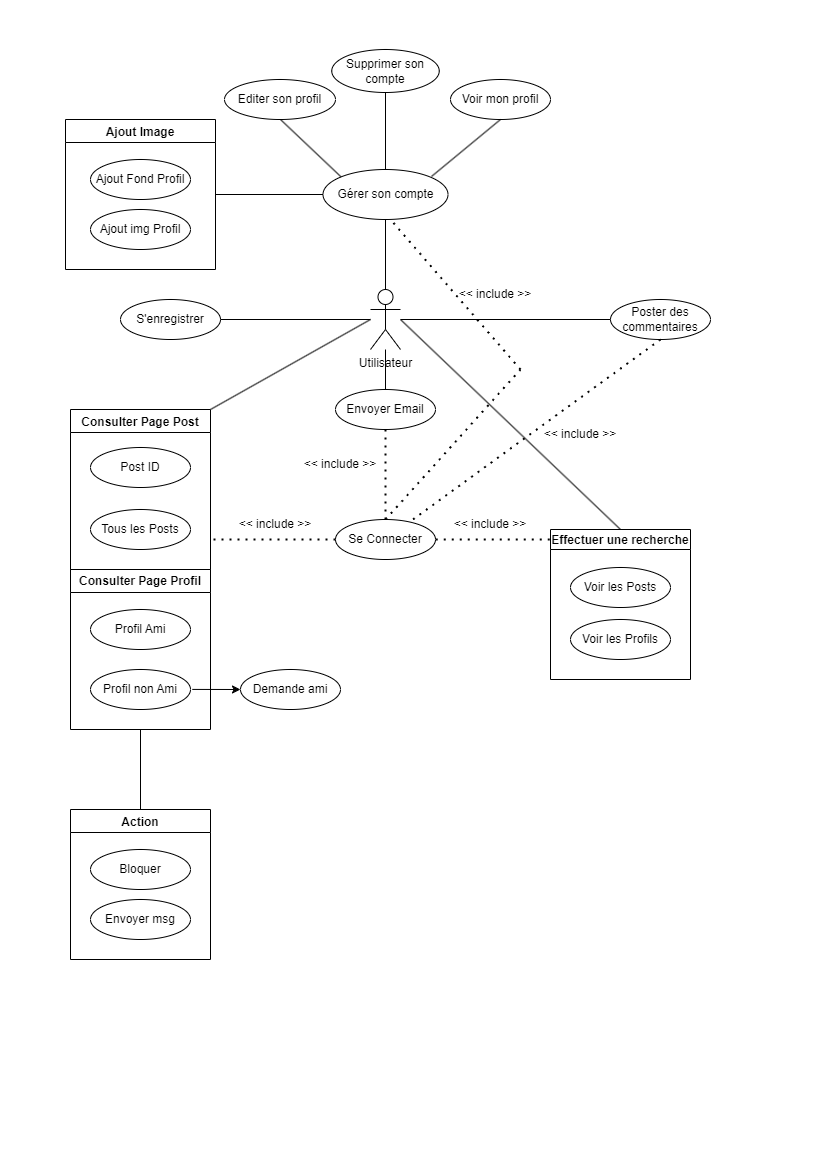

The diagram above was exported from draw.io. Its source (the exported page's mxGraphModel, read from the mxfile embedded in the PNG):
<mxGraphModel dx="1449" dy="2531" grid="1" gridSize="10" guides="1" tooltips="1" connect="1" arrows="1" fold="1" page="1" pageScale="1" pageWidth="827" pageHeight="1169" math="0" shadow="0">
  <root>
    <mxCell id="0" />
    <mxCell id="1" parent="0" />
    <mxCell id="LMGfD5ckcv1AKK6QTUjB-1" value="Utilisateur" style="shape=umlActor;verticalLabelPosition=bottom;verticalAlign=top;html=1;outlineConnect=0;" vertex="1" parent="1">
      <mxGeometry x="370" y="-880" width="30" height="60" as="geometry" />
    </mxCell>
    <mxCell id="LMGfD5ckcv1AKK6QTUjB-4" value="Poster des commentaires" style="ellipse;whiteSpace=wrap;html=1;align=center;newEdgeStyle={&quot;edgeStyle&quot;:&quot;entityRelationEdgeStyle&quot;,&quot;startArrow&quot;:&quot;none&quot;,&quot;endArrow&quot;:&quot;none&quot;,&quot;segment&quot;:10,&quot;curved&quot;:1,&quot;sourcePerimeterSpacing&quot;:0,&quot;targetPerimeterSpacing&quot;:0};treeFolding=1;treeMoving=1;" vertex="1" parent="1">
      <mxGeometry x="610" y="-870" width="100" height="40" as="geometry" />
    </mxCell>
    <mxCell id="LMGfD5ckcv1AKK6QTUjB-5" value="" style="endArrow=none;html=1;rounded=0;entryX=0;entryY=0.5;entryDx=0;entryDy=0;" edge="1" parent="1" source="LMGfD5ckcv1AKK6QTUjB-1" target="LMGfD5ckcv1AKK6QTUjB-4">
      <mxGeometry width="50" height="50" relative="1" as="geometry">
        <mxPoint x="310" y="-540" as="sourcePoint" />
        <mxPoint x="360" y="-590" as="targetPoint" />
      </mxGeometry>
    </mxCell>
    <mxCell id="LMGfD5ckcv1AKK6QTUjB-6" value="" style="endArrow=none;dashed=1;html=1;dashPattern=1 3;strokeWidth=2;rounded=0;exitX=0.5;exitY=1;exitDx=0;exitDy=0;" edge="1" parent="1" source="LMGfD5ckcv1AKK6QTUjB-4" target="LMGfD5ckcv1AKK6QTUjB-7">
      <mxGeometry width="50" height="50" relative="1" as="geometry">
        <mxPoint x="310" y="-540" as="sourcePoint" />
        <mxPoint x="500" y="-680" as="targetPoint" />
      </mxGeometry>
    </mxCell>
    <mxCell id="LMGfD5ckcv1AKK6QTUjB-7" value="Se Connecter" style="ellipse;whiteSpace=wrap;html=1;align=center;newEdgeStyle={&quot;edgeStyle&quot;:&quot;entityRelationEdgeStyle&quot;,&quot;startArrow&quot;:&quot;none&quot;,&quot;endArrow&quot;:&quot;none&quot;,&quot;segment&quot;:10,&quot;curved&quot;:1,&quot;sourcePerimeterSpacing&quot;:0,&quot;targetPerimeterSpacing&quot;:0};treeFolding=1;treeMoving=1;" vertex="1" parent="1">
      <mxGeometry x="335" y="-650" width="100" height="40" as="geometry" />
    </mxCell>
    <mxCell id="LMGfD5ckcv1AKK6QTUjB-8" value="S'enregistrer" style="ellipse;whiteSpace=wrap;html=1;align=center;newEdgeStyle={&quot;edgeStyle&quot;:&quot;entityRelationEdgeStyle&quot;,&quot;startArrow&quot;:&quot;none&quot;,&quot;endArrow&quot;:&quot;none&quot;,&quot;segment&quot;:10,&quot;curved&quot;:1,&quot;sourcePerimeterSpacing&quot;:0,&quot;targetPerimeterSpacing&quot;:0};treeFolding=1;treeMoving=1;" vertex="1" parent="1">
      <mxGeometry x="120" y="-870" width="100" height="40" as="geometry" />
    </mxCell>
    <mxCell id="LMGfD5ckcv1AKK6QTUjB-9" value="" style="endArrow=none;html=1;rounded=0;entryX=1;entryY=0.5;entryDx=0;entryDy=0;" edge="1" parent="1" source="LMGfD5ckcv1AKK6QTUjB-1" target="LMGfD5ckcv1AKK6QTUjB-8">
      <mxGeometry width="50" height="50" relative="1" as="geometry">
        <mxPoint x="310" y="-540" as="sourcePoint" />
        <mxPoint x="360" y="-590" as="targetPoint" />
      </mxGeometry>
    </mxCell>
    <mxCell id="LMGfD5ckcv1AKK6QTUjB-10" value="&amp;lt;&amp;lt; include &amp;gt;&amp;gt;" style="text;html=1;align=center;verticalAlign=middle;whiteSpace=wrap;rounded=0;rotation=0;" vertex="1" parent="1">
      <mxGeometry x="540" y="-750" width="80" height="30" as="geometry" />
    </mxCell>
    <mxCell id="LMGfD5ckcv1AKK6QTUjB-11" value="Consulter Page Profil" style="swimlane;whiteSpace=wrap;html=1;" vertex="1" parent="1">
      <mxGeometry x="70" y="-600" width="140" height="160" as="geometry" />
    </mxCell>
    <mxCell id="LMGfD5ckcv1AKK6QTUjB-19" value="Profil Ami" style="ellipse;whiteSpace=wrap;html=1;align=center;newEdgeStyle={&quot;edgeStyle&quot;:&quot;entityRelationEdgeStyle&quot;,&quot;startArrow&quot;:&quot;none&quot;,&quot;endArrow&quot;:&quot;none&quot;,&quot;segment&quot;:10,&quot;curved&quot;:1,&quot;sourcePerimeterSpacing&quot;:0,&quot;targetPerimeterSpacing&quot;:0};treeFolding=1;treeMoving=1;" vertex="1" parent="LMGfD5ckcv1AKK6QTUjB-11">
      <mxGeometry x="20" y="40" width="100" height="40" as="geometry" />
    </mxCell>
    <mxCell id="LMGfD5ckcv1AKK6QTUjB-20" value="Profil non Ami" style="ellipse;whiteSpace=wrap;html=1;align=center;newEdgeStyle={&quot;edgeStyle&quot;:&quot;entityRelationEdgeStyle&quot;,&quot;startArrow&quot;:&quot;none&quot;,&quot;endArrow&quot;:&quot;none&quot;,&quot;segment&quot;:10,&quot;curved&quot;:1,&quot;sourcePerimeterSpacing&quot;:0,&quot;targetPerimeterSpacing&quot;:0};treeFolding=1;treeMoving=1;" vertex="1" parent="LMGfD5ckcv1AKK6QTUjB-11">
      <mxGeometry x="20" y="100" width="100" height="40" as="geometry" />
    </mxCell>
    <mxCell id="LMGfD5ckcv1AKK6QTUjB-14" value="Envoyer Email" style="ellipse;whiteSpace=wrap;html=1;align=center;newEdgeStyle={&quot;edgeStyle&quot;:&quot;entityRelationEdgeStyle&quot;,&quot;startArrow&quot;:&quot;none&quot;,&quot;endArrow&quot;:&quot;none&quot;,&quot;segment&quot;:10,&quot;curved&quot;:1,&quot;sourcePerimeterSpacing&quot;:0,&quot;targetPerimeterSpacing&quot;:0};treeFolding=1;treeMoving=1;" vertex="1" parent="1">
      <mxGeometry x="335" y="-780" width="100" height="40" as="geometry" />
    </mxCell>
    <mxCell id="LMGfD5ckcv1AKK6QTUjB-15" value="" style="endArrow=none;html=1;rounded=0;entryX=0.5;entryY=0;entryDx=0;entryDy=0;" edge="1" parent="1" source="LMGfD5ckcv1AKK6QTUjB-1" target="LMGfD5ckcv1AKK6QTUjB-14">
      <mxGeometry width="50" height="50" relative="1" as="geometry">
        <mxPoint x="140" y="-840" as="sourcePoint" />
        <mxPoint x="360" y="-590" as="targetPoint" />
      </mxGeometry>
    </mxCell>
    <mxCell id="LMGfD5ckcv1AKK6QTUjB-16" value="" style="endArrow=none;dashed=1;html=1;dashPattern=1 3;strokeWidth=2;rounded=0;entryX=0.5;entryY=0;entryDx=0;entryDy=0;" edge="1" parent="1" source="LMGfD5ckcv1AKK6QTUjB-14" target="LMGfD5ckcv1AKK6QTUjB-7">
      <mxGeometry width="50" height="50" relative="1" as="geometry">
        <mxPoint x="310" y="-540" as="sourcePoint" />
        <mxPoint x="360" y="-590" as="targetPoint" />
      </mxGeometry>
    </mxCell>
    <mxCell id="LMGfD5ckcv1AKK6QTUjB-18" value="&amp;lt;&amp;lt; include &amp;gt;&amp;gt;" style="text;html=1;align=center;verticalAlign=middle;whiteSpace=wrap;rounded=0;rotation=0;" vertex="1" parent="1">
      <mxGeometry x="300" y="-720" width="80" height="30" as="geometry" />
    </mxCell>
    <mxCell id="LMGfD5ckcv1AKK6QTUjB-21" value="" style="endArrow=none;html=1;rounded=0;" edge="1" parent="1">
      <mxGeometry width="50" height="50" relative="1" as="geometry">
        <mxPoint x="210" y="-760" as="sourcePoint" />
        <mxPoint x="370" y="-850" as="targetPoint" />
      </mxGeometry>
    </mxCell>
    <mxCell id="LMGfD5ckcv1AKK6QTUjB-22" value="" style="endArrow=none;dashed=1;html=1;dashPattern=1 3;strokeWidth=2;rounded=0;exitX=0;exitY=0.5;exitDx=0;exitDy=0;" edge="1" parent="1" source="LMGfD5ckcv1AKK6QTUjB-7">
      <mxGeometry width="50" height="50" relative="1" as="geometry">
        <mxPoint x="360" y="-540" as="sourcePoint" />
        <mxPoint x="210" y="-630" as="targetPoint" />
      </mxGeometry>
    </mxCell>
    <mxCell id="LMGfD5ckcv1AKK6QTUjB-27" value="&amp;lt;&amp;lt; include &amp;gt;&amp;gt;" style="text;html=1;align=center;verticalAlign=middle;whiteSpace=wrap;rounded=0;rotation=0;" vertex="1" parent="1">
      <mxGeometry x="235" y="-660" width="80" height="30" as="geometry" />
    </mxCell>
    <mxCell id="LMGfD5ckcv1AKK6QTUjB-32" value="" style="endArrow=none;html=1;rounded=0;exitX=0.5;exitY=0;exitDx=0;exitDy=0;" edge="1" parent="1" source="LMGfD5ckcv1AKK6QTUjB-42">
      <mxGeometry width="50" height="50" relative="1" as="geometry">
        <mxPoint x="489.65999999999997" y="-460" as="sourcePoint" />
        <mxPoint x="400" y="-850" as="targetPoint" />
      </mxGeometry>
    </mxCell>
    <mxCell id="LMGfD5ckcv1AKK6QTUjB-33" value="" style="endArrow=none;dashed=1;html=1;dashPattern=1 3;strokeWidth=2;rounded=0;entryX=1;entryY=0.5;entryDx=0;entryDy=0;exitX=-0.005;exitY=0.067;exitDx=0;exitDy=0;exitPerimeter=0;" edge="1" parent="1" source="LMGfD5ckcv1AKK6QTUjB-42" target="LMGfD5ckcv1AKK6QTUjB-7">
      <mxGeometry width="50" height="50" relative="1" as="geometry">
        <mxPoint x="385" y="-480" as="sourcePoint" />
        <mxPoint x="410" y="-590" as="targetPoint" />
      </mxGeometry>
    </mxCell>
    <mxCell id="LMGfD5ckcv1AKK6QTUjB-34" value="&amp;lt;&amp;lt; include &amp;gt;&amp;gt;" style="text;html=1;align=center;verticalAlign=middle;whiteSpace=wrap;rounded=0;rotation=0;" vertex="1" parent="1">
      <mxGeometry x="450" y="-660" width="80" height="30" as="geometry" />
    </mxCell>
    <mxCell id="LMGfD5ckcv1AKK6QTUjB-41" value="Consulter Page Post" style="swimlane;" vertex="1" parent="1">
      <mxGeometry x="70" y="-760" width="140" height="160" as="geometry" />
    </mxCell>
    <mxCell id="LMGfD5ckcv1AKK6QTUjB-39" value="Post ID" style="ellipse;whiteSpace=wrap;html=1;align=center;newEdgeStyle={&quot;edgeStyle&quot;:&quot;entityRelationEdgeStyle&quot;,&quot;startArrow&quot;:&quot;none&quot;,&quot;endArrow&quot;:&quot;none&quot;,&quot;segment&quot;:10,&quot;curved&quot;:1,&quot;sourcePerimeterSpacing&quot;:0,&quot;targetPerimeterSpacing&quot;:0};treeFolding=1;treeMoving=1;" vertex="1" parent="LMGfD5ckcv1AKK6QTUjB-41">
      <mxGeometry x="20" y="38" width="100" height="40" as="geometry" />
    </mxCell>
    <mxCell id="LMGfD5ckcv1AKK6QTUjB-40" value="Tous les Posts" style="ellipse;whiteSpace=wrap;html=1;align=center;newEdgeStyle={&quot;edgeStyle&quot;:&quot;entityRelationEdgeStyle&quot;,&quot;startArrow&quot;:&quot;none&quot;,&quot;endArrow&quot;:&quot;none&quot;,&quot;segment&quot;:10,&quot;curved&quot;:1,&quot;sourcePerimeterSpacing&quot;:0,&quot;targetPerimeterSpacing&quot;:0};treeFolding=1;treeMoving=1;" vertex="1" parent="LMGfD5ckcv1AKK6QTUjB-41">
      <mxGeometry x="20" y="100" width="100" height="40" as="geometry" />
    </mxCell>
    <mxCell id="LMGfD5ckcv1AKK6QTUjB-42" value="Effectuer une recherche" style="swimlane;startSize=20;" vertex="1" parent="1">
      <mxGeometry x="550" y="-640" width="140" height="150" as="geometry" />
    </mxCell>
    <mxCell id="LMGfD5ckcv1AKK6QTUjB-43" value="Voir les Posts" style="ellipse;whiteSpace=wrap;html=1;align=center;newEdgeStyle={&quot;edgeStyle&quot;:&quot;entityRelationEdgeStyle&quot;,&quot;startArrow&quot;:&quot;none&quot;,&quot;endArrow&quot;:&quot;none&quot;,&quot;segment&quot;:10,&quot;curved&quot;:1,&quot;sourcePerimeterSpacing&quot;:0,&quot;targetPerimeterSpacing&quot;:0};treeFolding=1;treeMoving=1;" vertex="1" parent="LMGfD5ckcv1AKK6QTUjB-42">
      <mxGeometry x="20" y="38" width="100" height="40" as="geometry" />
    </mxCell>
    <mxCell id="LMGfD5ckcv1AKK6QTUjB-44" value="Voir les Profils" style="ellipse;whiteSpace=wrap;html=1;align=center;newEdgeStyle={&quot;edgeStyle&quot;:&quot;entityRelationEdgeStyle&quot;,&quot;startArrow&quot;:&quot;none&quot;,&quot;endArrow&quot;:&quot;none&quot;,&quot;segment&quot;:10,&quot;curved&quot;:1,&quot;sourcePerimeterSpacing&quot;:0,&quot;targetPerimeterSpacing&quot;:0};treeFolding=1;treeMoving=1;" vertex="1" parent="LMGfD5ckcv1AKK6QTUjB-42">
      <mxGeometry x="20" y="90" width="100" height="40" as="geometry" />
    </mxCell>
    <mxCell id="LMGfD5ckcv1AKK6QTUjB-48" value="Ajout Image" style="swimlane;" vertex="1" parent="1">
      <mxGeometry x="65" y="-1050" width="150" height="150" as="geometry" />
    </mxCell>
    <mxCell id="LMGfD5ckcv1AKK6QTUjB-49" value="Ajout Fond Profil" style="ellipse;whiteSpace=wrap;html=1;align=center;newEdgeStyle={&quot;edgeStyle&quot;:&quot;entityRelationEdgeStyle&quot;,&quot;startArrow&quot;:&quot;none&quot;,&quot;endArrow&quot;:&quot;none&quot;,&quot;segment&quot;:10,&quot;curved&quot;:1,&quot;sourcePerimeterSpacing&quot;:0,&quot;targetPerimeterSpacing&quot;:0};treeFolding=1;treeMoving=1;" vertex="1" parent="LMGfD5ckcv1AKK6QTUjB-48">
      <mxGeometry x="25" y="40" width="100" height="40" as="geometry" />
    </mxCell>
    <mxCell id="LMGfD5ckcv1AKK6QTUjB-50" value="Ajout img Profil" style="ellipse;whiteSpace=wrap;html=1;align=center;newEdgeStyle={&quot;edgeStyle&quot;:&quot;entityRelationEdgeStyle&quot;,&quot;startArrow&quot;:&quot;none&quot;,&quot;endArrow&quot;:&quot;none&quot;,&quot;segment&quot;:10,&quot;curved&quot;:1,&quot;sourcePerimeterSpacing&quot;:0,&quot;targetPerimeterSpacing&quot;:0};treeFolding=1;treeMoving=1;" vertex="1" parent="LMGfD5ckcv1AKK6QTUjB-48">
      <mxGeometry x="25" y="90" width="100" height="40" as="geometry" />
    </mxCell>
    <mxCell id="LMGfD5ckcv1AKK6QTUjB-52" value="" style="endArrow=none;html=1;rounded=0;entryX=0.5;entryY=0;entryDx=0;entryDy=0;entryPerimeter=0;startSize=6;" edge="1" parent="1" target="LMGfD5ckcv1AKK6QTUjB-1">
      <mxGeometry width="50" height="50" relative="1" as="geometry">
        <mxPoint x="385" y="-950" as="sourcePoint" />
        <mxPoint x="380" y="-860" as="targetPoint" />
      </mxGeometry>
    </mxCell>
    <mxCell id="LMGfD5ckcv1AKK6QTUjB-53" value="Gérer son compte" style="ellipse;whiteSpace=wrap;html=1;align=center;newEdgeStyle={&quot;edgeStyle&quot;:&quot;entityRelationEdgeStyle&quot;,&quot;startArrow&quot;:&quot;none&quot;,&quot;endArrow&quot;:&quot;none&quot;,&quot;segment&quot;:10,&quot;curved&quot;:1,&quot;sourcePerimeterSpacing&quot;:0,&quot;targetPerimeterSpacing&quot;:0};treeFolding=1;treeMoving=1;" vertex="1" parent="1">
      <mxGeometry x="322.5" y="-1000" width="125" height="50" as="geometry" />
    </mxCell>
    <mxCell id="LMGfD5ckcv1AKK6QTUjB-56" value="" style="endArrow=none;html=1;rounded=0;exitX=1;exitY=0.5;exitDx=0;exitDy=0;entryX=0;entryY=0.5;entryDx=0;entryDy=0;" edge="1" parent="1" source="LMGfD5ckcv1AKK6QTUjB-48" target="LMGfD5ckcv1AKK6QTUjB-53">
      <mxGeometry width="50" height="50" relative="1" as="geometry">
        <mxPoint x="290" y="-1030" as="sourcePoint" />
        <mxPoint x="340" y="-1080" as="targetPoint" />
      </mxGeometry>
    </mxCell>
    <mxCell id="LMGfD5ckcv1AKK6QTUjB-57" value="" style="endArrow=none;dashed=1;html=1;dashPattern=1 3;strokeWidth=2;rounded=0;" edge="1" parent="1">
      <mxGeometry width="50" height="50" relative="1" as="geometry">
        <mxPoint x="520" y="-800" as="sourcePoint" />
        <mxPoint x="390" y="-950" as="targetPoint" />
      </mxGeometry>
    </mxCell>
    <mxCell id="LMGfD5ckcv1AKK6QTUjB-58" value="" style="endArrow=none;dashed=1;html=1;dashPattern=1 3;strokeWidth=2;rounded=0;exitX=0.5;exitY=0;exitDx=0;exitDy=0;" edge="1" parent="1" source="LMGfD5ckcv1AKK6QTUjB-7">
      <mxGeometry width="50" height="50" relative="1" as="geometry">
        <mxPoint x="340" y="-900" as="sourcePoint" />
        <mxPoint x="520" y="-800" as="targetPoint" />
      </mxGeometry>
    </mxCell>
    <mxCell id="LMGfD5ckcv1AKK6QTUjB-59" value="&amp;lt;&amp;lt; include &amp;gt;&amp;gt;" style="text;html=1;align=center;verticalAlign=middle;whiteSpace=wrap;rounded=0;rotation=0;" vertex="1" parent="1">
      <mxGeometry x="455" y="-890" width="80" height="30" as="geometry" />
    </mxCell>
    <mxCell id="LMGfD5ckcv1AKK6QTUjB-60" value="" style="endArrow=none;html=1;rounded=0;entryX=0;entryY=0;entryDx=0;entryDy=0;" edge="1" parent="1" target="LMGfD5ckcv1AKK6QTUjB-53">
      <mxGeometry width="50" height="50" relative="1" as="geometry">
        <mxPoint x="280" y="-1050" as="sourcePoint" />
        <mxPoint x="390" y="-950" as="targetPoint" />
      </mxGeometry>
    </mxCell>
    <mxCell id="LMGfD5ckcv1AKK6QTUjB-61" value="Editer son profil" style="ellipse;whiteSpace=wrap;html=1;align=center;newEdgeStyle={&quot;edgeStyle&quot;:&quot;entityRelationEdgeStyle&quot;,&quot;startArrow&quot;:&quot;none&quot;,&quot;endArrow&quot;:&quot;none&quot;,&quot;segment&quot;:10,&quot;curved&quot;:1,&quot;sourcePerimeterSpacing&quot;:0,&quot;targetPerimeterSpacing&quot;:0};treeFolding=1;treeMoving=1;" vertex="1" parent="1">
      <mxGeometry x="224" y="-1090" width="111" height="40" as="geometry" />
    </mxCell>
    <mxCell id="LMGfD5ckcv1AKK6QTUjB-62" value="" style="endArrow=none;html=1;rounded=0;exitX=0.5;exitY=0;exitDx=0;exitDy=0;" edge="1" parent="1" source="LMGfD5ckcv1AKK6QTUjB-53" target="LMGfD5ckcv1AKK6QTUjB-63">
      <mxGeometry width="50" height="50" relative="1" as="geometry">
        <mxPoint x="320" y="-980" as="sourcePoint" />
        <mxPoint x="385" y="-1080" as="targetPoint" />
      </mxGeometry>
    </mxCell>
    <mxCell id="LMGfD5ckcv1AKK6QTUjB-63" value="Supprimer son compte" style="ellipse;whiteSpace=wrap;html=1;align=center;newEdgeStyle={&quot;edgeStyle&quot;:&quot;entityRelationEdgeStyle&quot;,&quot;startArrow&quot;:&quot;none&quot;,&quot;endArrow&quot;:&quot;none&quot;,&quot;segment&quot;:10,&quot;curved&quot;:1,&quot;sourcePerimeterSpacing&quot;:0,&quot;targetPerimeterSpacing&quot;:0};treeFolding=1;treeMoving=1;" vertex="1" parent="1">
      <mxGeometry x="331.25" y="-1120" width="107.5" height="43" as="geometry" />
    </mxCell>
    <mxCell id="LMGfD5ckcv1AKK6QTUjB-12" value="Voir mon profil" style="ellipse;whiteSpace=wrap;html=1;align=center;newEdgeStyle={&quot;edgeStyle&quot;:&quot;entityRelationEdgeStyle&quot;,&quot;startArrow&quot;:&quot;none&quot;,&quot;endArrow&quot;:&quot;none&quot;,&quot;segment&quot;:10,&quot;curved&quot;:1,&quot;sourcePerimeterSpacing&quot;:0,&quot;targetPerimeterSpacing&quot;:0};treeFolding=1;treeMoving=1;" vertex="1" parent="1">
      <mxGeometry x="450" y="-1090" width="100" height="40" as="geometry" />
    </mxCell>
    <mxCell id="LMGfD5ckcv1AKK6QTUjB-65" value="" style="endArrow=none;html=1;rounded=0;entryX=0;entryY=0;entryDx=0;entryDy=0;exitX=0.5;exitY=1;exitDx=0;exitDy=0;" edge="1" parent="1" source="LMGfD5ckcv1AKK6QTUjB-12">
      <mxGeometry width="50" height="50" relative="1" as="geometry">
        <mxPoint x="370" y="-1050" as="sourcePoint" />
        <mxPoint x="431" y="-993" as="targetPoint" />
      </mxGeometry>
    </mxCell>
    <mxCell id="LMGfD5ckcv1AKK6QTUjB-67" value="" style="endArrow=none;html=1;rounded=0;exitX=0.5;exitY=0;exitDx=0;exitDy=0;entryX=0.5;entryY=1;entryDx=0;entryDy=0;" edge="1" parent="1" source="LMGfD5ckcv1AKK6QTUjB-68" target="LMGfD5ckcv1AKK6QTUjB-11">
      <mxGeometry width="50" height="50" relative="1" as="geometry">
        <mxPoint x="139.70999999999998" y="-290" as="sourcePoint" />
        <mxPoint x="139.70999999999998" y="-410" as="targetPoint" />
      </mxGeometry>
    </mxCell>
    <mxCell id="LMGfD5ckcv1AKK6QTUjB-68" value="Action" style="swimlane;" vertex="1" parent="1">
      <mxGeometry x="70" y="-360" width="140" height="150" as="geometry" />
    </mxCell>
    <mxCell id="LMGfD5ckcv1AKK6QTUjB-70" value="Bloquer" style="ellipse;whiteSpace=wrap;html=1;align=center;newEdgeStyle={&quot;edgeStyle&quot;:&quot;entityRelationEdgeStyle&quot;,&quot;startArrow&quot;:&quot;none&quot;,&quot;endArrow&quot;:&quot;none&quot;,&quot;segment&quot;:10,&quot;curved&quot;:1,&quot;sourcePerimeterSpacing&quot;:0,&quot;targetPerimeterSpacing&quot;:0};treeFolding=1;treeMoving=1;" vertex="1" parent="LMGfD5ckcv1AKK6QTUjB-68">
      <mxGeometry x="20" y="40" width="100" height="40" as="geometry" />
    </mxCell>
    <mxCell id="LMGfD5ckcv1AKK6QTUjB-71" value="Envoyer msg" style="ellipse;whiteSpace=wrap;html=1;align=center;newEdgeStyle={&quot;edgeStyle&quot;:&quot;entityRelationEdgeStyle&quot;,&quot;startArrow&quot;:&quot;none&quot;,&quot;endArrow&quot;:&quot;none&quot;,&quot;segment&quot;:10,&quot;curved&quot;:1,&quot;sourcePerimeterSpacing&quot;:0,&quot;targetPerimeterSpacing&quot;:0};treeFolding=1;treeMoving=1;" vertex="1" parent="LMGfD5ckcv1AKK6QTUjB-68">
      <mxGeometry x="20" y="90" width="100" height="40" as="geometry" />
    </mxCell>
    <mxCell id="LMGfD5ckcv1AKK6QTUjB-69" value="Demande ami" style="ellipse;whiteSpace=wrap;html=1;align=center;newEdgeStyle={&quot;edgeStyle&quot;:&quot;entityRelationEdgeStyle&quot;,&quot;startArrow&quot;:&quot;none&quot;,&quot;endArrow&quot;:&quot;none&quot;,&quot;segment&quot;:10,&quot;curved&quot;:1,&quot;sourcePerimeterSpacing&quot;:0,&quot;targetPerimeterSpacing&quot;:0};treeFolding=1;treeMoving=1;" vertex="1" parent="1">
      <mxGeometry x="240" y="-500" width="100" height="40" as="geometry" />
    </mxCell>
    <mxCell id="LMGfD5ckcv1AKK6QTUjB-74" value="" style="endArrow=classic;html=1;rounded=0;entryX=0;entryY=0.5;entryDx=0;entryDy=0;exitX=1.018;exitY=0.498;exitDx=0;exitDy=0;exitPerimeter=0;" edge="1" parent="1" source="LMGfD5ckcv1AKK6QTUjB-20" target="LMGfD5ckcv1AKK6QTUjB-69">
      <mxGeometry width="50" height="50" relative="1" as="geometry">
        <mxPoint x="190" y="-510" as="sourcePoint" />
        <mxPoint x="290" y="-680" as="targetPoint" />
      </mxGeometry>
    </mxCell>
  </root>
</mxGraphModel>